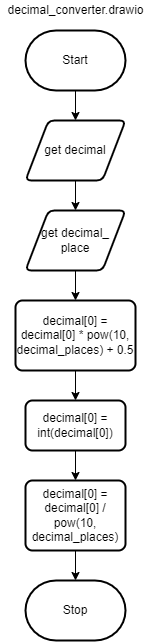

The diagram above was exported from draw.io. Its source (the exported page's mxGraphModel, read from the mxfile embedded in the PNG):
<mxGraphModel dx="802" dy="146" grid="1" gridSize="10" guides="1" tooltips="1" connect="1" arrows="1" fold="1" page="1" pageScale="1" pageWidth="827" pageHeight="1169" math="0" shadow="0">
  <root>
    <mxCell id="0" />
    <mxCell id="1" parent="0" />
    <mxCell id="11" style="edgeStyle=none;html=1;exitX=0.5;exitY=1;exitDx=0;exitDy=0;exitPerimeter=0;entryX=0.5;entryY=0;entryDx=0;entryDy=0;" parent="1" source="2" target="3" edge="1">
      <mxGeometry relative="1" as="geometry" />
    </mxCell>
    <mxCell id="2" value="Start" style="strokeWidth=2;html=1;shape=mxgraph.flowchart.terminator;whiteSpace=wrap;" parent="1" vertex="1">
      <mxGeometry x="40" y="40" width="100" height="60" as="geometry" />
    </mxCell>
    <mxCell id="12" style="edgeStyle=none;html=1;exitX=0.5;exitY=1;exitDx=0;exitDy=0;entryX=0.5;entryY=0;entryDx=0;entryDy=0;" parent="1" source="3" target="4" edge="1">
      <mxGeometry relative="1" as="geometry" />
    </mxCell>
    <mxCell id="3" value="get decimal" style="shape=parallelogram;html=1;strokeWidth=2;perimeter=parallelogramPerimeter;whiteSpace=wrap;rounded=1;arcSize=12;size=0.23;" parent="1" vertex="1">
      <mxGeometry x="40" y="130" width="100" height="60" as="geometry" />
    </mxCell>
    <mxCell id="13" style="edgeStyle=none;html=1;exitX=0.5;exitY=1;exitDx=0;exitDy=0;entryX=0.5;entryY=0;entryDx=0;entryDy=0;" parent="1" source="4" target="5" edge="1">
      <mxGeometry relative="1" as="geometry" />
    </mxCell>
    <mxCell id="4" value="get decimal_&lt;br&gt;place" style="shape=parallelogram;html=1;strokeWidth=2;perimeter=parallelogramPerimeter;whiteSpace=wrap;rounded=1;arcSize=12;size=0.23;" parent="1" vertex="1">
      <mxGeometry x="40" y="220" width="100" height="60" as="geometry" />
    </mxCell>
    <mxCell id="14" style="edgeStyle=none;html=1;exitX=0.5;exitY=1;exitDx=0;exitDy=0;entryX=0.5;entryY=0;entryDx=0;entryDy=0;" parent="1" source="5" target="6" edge="1">
      <mxGeometry relative="1" as="geometry" />
    </mxCell>
    <mxCell id="5" value="decimal[0] = decimal[0] * pow(10, decimal_places) + 0.5" style="rounded=1;whiteSpace=wrap;html=1;absoluteArcSize=1;arcSize=14;strokeWidth=2;" parent="1" vertex="1">
      <mxGeometry x="30" y="310" width="120" height="70" as="geometry" />
    </mxCell>
    <mxCell id="15" style="edgeStyle=none;html=1;exitX=0.5;exitY=1;exitDx=0;exitDy=0;entryX=0.5;entryY=0;entryDx=0;entryDy=0;" parent="1" source="6" target="8" edge="1">
      <mxGeometry relative="1" as="geometry" />
    </mxCell>
    <mxCell id="6" value="decimal[0] = int(decimal[0])" style="rounded=1;whiteSpace=wrap;html=1;absoluteArcSize=1;arcSize=14;strokeWidth=2;" parent="1" vertex="1">
      <mxGeometry x="40" y="410" width="100" height="50" as="geometry" />
    </mxCell>
    <mxCell id="16" style="edgeStyle=none;html=1;exitX=0.5;exitY=1;exitDx=0;exitDy=0;entryX=0.5;entryY=0;entryDx=0;entryDy=0;entryPerimeter=0;" parent="1" source="8" target="10" edge="1">
      <mxGeometry relative="1" as="geometry">
        <mxPoint x="90" y="590" as="targetPoint" />
      </mxGeometry>
    </mxCell>
    <mxCell id="8" value="decimal[0] = decimal[0] / pow(10, decimal_places)" style="rounded=1;whiteSpace=wrap;html=1;absoluteArcSize=1;arcSize=14;strokeWidth=2;" parent="1" vertex="1">
      <mxGeometry x="40" y="490" width="100" height="70" as="geometry" />
    </mxCell>
    <mxCell id="10" value="Stop" style="strokeWidth=2;html=1;shape=mxgraph.flowchart.terminator;whiteSpace=wrap;" parent="1" vertex="1">
      <mxGeometry x="40" y="590" width="100" height="60" as="geometry" />
    </mxCell>
    <mxCell id="18" value="decimal_converter.drawio" style="text;html=1;align=center;verticalAlign=middle;resizable=0;points=[];autosize=1;strokeColor=none;fillColor=none;" vertex="1" parent="1">
      <mxGeometry x="15" y="10" width="150" height="20" as="geometry" />
    </mxCell>
  </root>
</mxGraphModel>